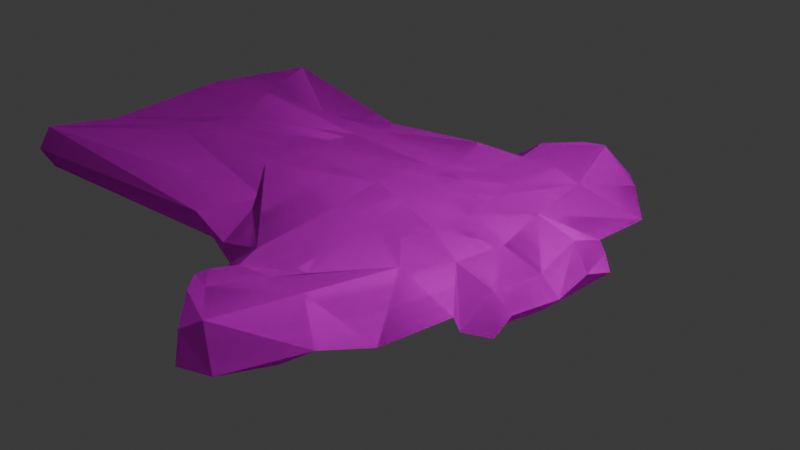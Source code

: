 # Source: Futbolka.blend  (saved by Blender 5.1.30; exported with 4.5.12 LTS)
import bpy
from mathutils import Matrix  # noqa: F401  (used for matrix-valued properties, if any)

bpy.ops.wm.read_factory_settings(use_empty=True)
scene = bpy.context.scene
scene.name = 'Scene'

# ---- collections
col_collection = bpy.data.collections.new('Collection'); scene.collection.children.link(col_collection)

# ---- images (referenced by path relative to the original .blend; pixels are not part of the script)
import os
ASSET_DIR = os.environ.get("B2B_ASSET_DIR", "")  # directory of the original .blend (textures are referenced by path, not embedded)
HERE = os.path.dirname(os.path.abspath(__file__))  # packed textures are extracted next to this script under _unpacked/

def load_image(name, relpath, width, height, colorspace="sRGB"):
    """Load a texture the original file referenced (path relative to the .blend, or extracted next to this script)."""
    p = next((c for c in (os.path.join(HERE, relpath), os.path.join(ASSET_DIR, relpath)) if relpath and os.path.exists(c)), "")
    if p:
        img = bpy.data.images.load(p, check_existing=True)
        img.name = name
    else:  # same state as the original file: an image datablock whose file is absent (Cycles renders it pink)
        img = bpy.data.images.new(name, width, height)
        img.source = "FILE"
        img.filepath = "//" + (relpath or name)
    img.colorspace_settings.name = colorspace
    return img
img_shirt_png = load_image('shirt.png', 'shirt.png', 1024, 1024, 'sRGB')

# ---- materials (node trees are filled in below, after node groups)
mat_shirt = bpy.data.materials.new('SHIRT')
mat_shirt.alpha_threshold = 0.0
mat_shirt.use_backface_culling_lightprobe_volume = False
mat_shirt.roughness = 0.5
mat_shirt.line_color = (0.0, 0.0, 0.0, 1.0)

# ---- material node trees
mat_shirt.use_nodes = True; mat_shirt.node_tree.nodes.clear()
_N = mat_shirt.node_tree.nodes; _L = mat_shirt.node_tree.links
n0 = _N.new('ShaderNodeOutputMaterial'); n0.name = 'Material Output'; n0.location = (200, 100)
n1 = _N.new('ShaderNodeBsdfPrincipled'); n1.name = 'Principled BSDF'; n1.location = (-200, 100)
n1.inputs[2].default_value = 1.0
n1.inputs[3].default_value = 1.0
n2 = _N.new('ShaderNodeTexImage'); n2.name = 'Image Texture'; n2.location = (-589, 82)
n2.image = img_shirt_png
_L.new(n1.outputs[0], n0.inputs[0])
_L.new(n2.outputs[0], n1.inputs[0])
n0.is_active_output = True

# ---- world
world_world = bpy.data.worlds.new('World'); scene.world = world_world
world_world.use_nodes = True; world_world.node_tree.nodes.clear()
_N = world_world.node_tree.nodes; _L = world_world.node_tree.links
n0 = _N.new('ShaderNodeOutputWorld'); n0.name = 'World Output'; n0.location = (200, 100)
n1 = _N.new('ShaderNodeBackground'); n1.name = 'Background'; n1.location = (-200, 100)
n1.inputs[0].default_value = (0.05088, 0.05088, 0.05088, 1.0)
_L.new(n1.outputs[0], n0.inputs[0])
n0.is_active_output = True
world_world.color = (0.05088, 0.05088, 0.05088)
world_world.sun_shadow_jitter_overblur = 0.0

# ---- cameras
cam_camera = bpy.data.cameras.new('Camera')
cam_camera.clip_end = 100.0
cam_camera.ortho_scale = 7.314

# ---- lights
light_light = bpy.data.lights.new('Light', 'POINT')
light_light.energy = 1000.0
light_light.shadow_soft_size = 0.1

# ---- meshes
me_cube = bpy.data.meshes.new('Cube')
me_cube.from_pydata([(0.62, 0.6288, 0.3452), (0.8367, 0.7694, -0.3648), (0.627, -0.7405, 0.3518), (0.7679, -0.7655, -0.3977), (-2.649, 0.6567, 0.3348), (-2.752, 0.7215, -0.3714), (-2.706, -0.7365, 0.2589), (-2.513, -1.117, -0.1556), (-2.849, -0.124, -0.2848), (0.7318, 0.01959, 0.4475), (-2.794, -0.02355, 0.3539), (0.9293, -0.007286, -0.3798), (0.002268, 0.7785, -0.4141), (0.001614, -0.8297, 0.3), (0.05777, -0.8283, -0.3762), (0.003725, 0.7081, 0.3283), (0.06232, -0.04974, -0.5378), (0.009237, -0.04358, 0.3901), (-2.699, 0.3807, 0.3503), (0.8952, 0.4254, -0.3661), (-2.815, 0.3997, -0.3618), (0.6801, 0.3688, 0.3571), (0.01635, 0.3426, 0.3491), (0.02845, 0.3295, -0.5247), (0.4472, -0.8119, -0.3964), (0.3533, 0.6829, 0.3338), (0.3636, -0.02568, 0.4035), (0.4537, 0.7949, -0.3884), (0.3482, -0.8183, 0.3384), (0.4906, -0.02532, -0.4948), (0.3575, 0.3436, 0.356), (0.4745, 0.3792, -0.4707), (-1.316, 0.6658, -0.4049), (-1.27, -0.8753, 0.2768), (-1.275, -0.1262, -0.4464), (-1.256, -0.9133, -0.3399), (-1.255, 0.6124, 0.3237), (-1.262, -0.1122, 0.3883), (-1.285, 0.2728, -0.4482), (-1.23, 0.2728, 0.3495), (-3.045, -0.6891, -0.3858), (0.7148, -0.4211, 0.441), (-2.791, -0.4403, 0.3049), (0.8824, -0.4366, -0.4154), (0.06259, -0.4437, -0.4541), (0.00128, -0.4455, 0.401), (0.3555, -0.4278, 0.417), (0.4692, -0.4302, -0.4554), (-1.262, -0.5346, -0.399), (-1.271, -0.5114, 0.3577), (1.605, 1.759, 0.02015), (-1.676, -1.577, 0.0356), (1.625, -1.891, 0.06981), (-4.038, 1.846, -0.07079), (-3.893, -0.5718, -0.008266), (-0.6694, 1.681, -0.07377), (-0.2099, -1.836, -0.04412), (1.726, 0.9878, -0.004869), (-3.927, 0.5537, -0.01203), (-1.339, 1.537, -0.122), (-0.6907, -1.79, -0.02327), (-3.878, -2.076, 0.07281), (1.66, -1.139, 0.02083), (-1.546, -1.148, 0.2117), (1.002, 0.9812, 0.3354), (0.9821, -1.283, 0.2423), (-4.018, 1.709, 0.1788), (1.26, -0.005081, 0.4065), (-3.83, -0.5086, 0.2883), (-0.05647, 1.795, 0.2634), (0.1687, -1.624, 0.2078), (1.207, 0.5219, 0.3695), (-3.873, 0.9094, 0.2614), (0.6044, -1.642, 0.2511), (0.5719, 1.586, 0.2729), (-0.9372, 1.297, 0.2514), (-0.4245, -1.534, 0.1786), (-3.861, -1.937, 0.22), (1.135, -0.4916, 0.3753), (1.146, 1.075, -0.3015), (1.162, -1.387, -0.3363), (-4.057, 1.691, -0.2949), (1.414, 0.00775, -0.234), (-3.973, -0.5355, -0.3236), (-0.0142, 1.756, -0.2871), (0.2162, -1.624, -0.2749), (1.334, 0.556, -0.2347), (-3.928, 0.888, -0.2317), (0.7, -1.606, -0.3115), (0.6474, 1.699, -0.2729), (-0.8595, 1.059, -0.2857), (-0.4227, -1.609, -0.258), (-3.949, -1.934, -0.2075), (1.337, -0.5501, -0.3445), (-1.576, -1.387, -0.214), (1.352, 2.21, -0.03183), (-0.329, 1.804, -0.05633), (0.9537, 2.272, 0.2628), (-0.07298, 2.131, 0.2871), (0.4656, 2.251, 0.3242), (0.8939, 1.95, -0.2786), (0.0255, 1.987, -0.2214), (0.4451, 1.96, -0.248), (0.8565, 2.883, 0.1539), (-0.3131, 2.109, 0.0734), (0.3745, 2.673, 0.3405), (-0.2531, 2.273, 0.2711), (0.01933, 2.444, 0.3227), (0.5811, 2.756, -0.2083), (-0.1992, 2.171, -0.1562), (0.1284, 2.423, -0.2068), (1.044, -2.574, 0.09381), (-0.2199, -1.976, -0.006017), (0.7088, -2.529, 0.2663), (0.04526, -2.072, 0.2228), (0.3806, -2.308, 0.2751), (0.7021, -2.433, -0.3123), (0.08001, -2.105, -0.2599), (0.4753, -2.346, -0.2875), (1.799, 0.9794, 0.1152), (1.733, -1.147, 0.1409), (1.711, -0.01345, 0.4042), (1.658, 0.5136, 0.3672), (1.586, -0.5, 0.373), (1.865, -0.0006207, -0.1139), (1.785, 0.5476, -0.1146), (1.788, -0.5585, -0.2245), (2.015, 0.782, 0.1692), (1.95, -0.9424, 0.1949), (1.927, -0.0215, 0.2316), (1.874, 0.5055, 0.1945), (1.803, -0.508, 0.2003), (2.08, -0.008667, 0.06635), (2.002, 0.5396, 0.0409), (2.005, -0.5018, 0.02678), (0.2535, 2.798, 0.2564), (0.5043, 3.008, 0.1642), (-0.2915, 2.398, 0.1816), (-0.3935, 2.271, 0.05728), (-0.0828, 2.568, 0.235), (0.3866, 2.881, -0.08836), (-0.2471, 2.285, -0.1278), (0.03126, 2.548, -0.1819), (0.6418, -2.63, 0.1854), (0.8882, -2.676, 0.03065), (0.002119, -2.174, 0.1391), (-0.1942, -2.078, 0.00784), (0.3422, -2.409, 0.2152), (0.6258, -2.534, -0.2784), (0.06131, -2.206, -0.2053), (0.4028, -2.447, -0.2737)], [], [(49, 42, 6, 33), (76, 33, 6, 63), (72, 18, 4, 66), (47, 43, 3, 24), (78, 41, 2, 65), (74, 25, 0, 64), (71, 21, 9, 67), (31, 19, 11, 29), (77, 42, 10, 68), (39, 18, 10, 37), (30, 22, 17, 26), (38, 23, 16, 34), (75, 36, 15, 69), (48, 44, 14, 35), (73, 28, 13, 70), (46, 45, 13, 28), (32, 12, 23, 38), (25, 15, 22, 30), (36, 4, 18, 39), (27, 1, 19, 31), (64, 0, 21, 71), (68, 10, 18, 72), (12, 27, 31, 23), (0, 25, 30, 21), (41, 46, 28, 2), (65, 2, 28, 73), (21, 30, 26, 9), (23, 31, 29, 16), (69, 15, 25, 74), (44, 47, 24, 14), (15, 36, 39, 22), (5, 32, 38, 20), (40, 48, 35, 7), (66, 4, 36, 75), (20, 38, 34, 8), (22, 39, 37, 17), (70, 13, 33, 76), (45, 49, 33, 13), (17, 37, 49, 45), (8, 34, 48, 40), (16, 29, 47, 44), (9, 26, 46, 41), (26, 17, 45, 46), (34, 16, 44, 48), (63, 6, 42, 77), (67, 9, 41, 78), (29, 11, 43, 47), (37, 10, 42, 49), (93, 82, 124, 126), (94, 51, 61, 92), (85, 56, 60, 91), (81, 53, 59, 90), (79, 89, 102, 100), (70, 56, 112, 114), (83, 54, 58, 87), (79, 50, 57, 86), (90, 59, 55, 84), (92, 61, 54, 83), (93, 62, 52, 80), (87, 58, 53, 81), (91, 60, 51, 94), (51, 63, 77, 61), (56, 70, 76, 60), (54, 68, 72, 58), (50, 64, 71, 57), (59, 75, 69, 55), (61, 77, 68, 54), (62, 78, 65, 52), (58, 72, 66, 53), (60, 76, 63, 51), (35, 91, 94, 7), (20, 87, 81, 5), (43, 93, 80, 3), (27, 89, 79, 1), (19, 86, 82, 11), (40, 92, 83, 8), (32, 90, 84, 12), (24, 88, 85, 14), (1, 79, 86, 19), (8, 83, 87, 20), (3, 80, 88, 24), (12, 84, 89, 27), (5, 81, 90, 32), (14, 85, 91, 35), (7, 94, 92, 40), (11, 82, 93, 43), (102, 101, 109, 110), (50, 79, 100, 95), (74, 64, 97, 99), (84, 55, 96, 101), (89, 84, 101, 102), (55, 69, 98, 96), (69, 74, 99, 98), (64, 50, 95, 97), (101, 96, 104, 109), (99, 97, 105, 107), (96, 98, 106, 104), (100, 102, 110, 108), (95, 100, 108, 103), (98, 99, 107, 106), (97, 95, 103, 105), (106, 107, 139, 137), (88, 80, 116, 118), (65, 73, 115, 113), (73, 70, 114, 115), (80, 52, 111, 116), (85, 88, 118, 117), (52, 65, 113, 111), (56, 85, 117, 112), (112, 117, 149, 146), (122, 121, 129, 130), (82, 86, 125, 124), (86, 57, 119, 125), (67, 78, 123, 121), (71, 67, 121, 122), (62, 93, 126, 120), (57, 71, 122, 119), (78, 62, 120, 123), (127, 130, 129, 131, 128, 134, 132, 133), (123, 120, 128, 131), (124, 125, 133, 132), (125, 119, 127, 133), (121, 123, 131, 129), (119, 122, 130, 127), (126, 124, 132, 134), (120, 126, 134, 128), (137, 139, 135, 136, 140, 142, 141, 138), (105, 103, 136, 135), (110, 109, 141, 142), (109, 104, 138, 141), (107, 105, 135, 139), (104, 106, 137, 138), (108, 110, 142, 140), (103, 108, 140, 136), (147, 145, 146, 149, 150, 148, 144, 143), (115, 114, 145, 147), (114, 112, 146, 145), (117, 118, 150, 149), (116, 111, 144, 148), (113, 115, 147, 143), (111, 113, 143, 144), (118, 116, 148, 150), (53, 66, 75, 59)])
_uv = me_cube.uv_layers.new(name='UVMap')
_uv.uv.foreach_set('vector', [0.8125, 0.6875, 0.875, 0.6875, 0.875, 0.75, 0.8125, 0.75, 0.5625, 0.9375, 0.625, 0.9375, 0.625, 1.0, 0.5625, 1.0, 0.5625, 0.1875, 0.625, 0.1875, 0.625, 0.25, 0.5625, 0.25, 0.3125, 0.6875, 0.375, 0.6875, 0.375, 0.75, 0.3125, 0.75, 0.5625, 0.6875, 0.625, 0.6875, 0.625, 0.75, 0.5625, 0.75, 0.5625, 0.4375, 0.625, 0.4375, 0.625, 0.5, 0.5625, 0.5, 0.5625, 0.5625, 0.625, 0.5625, 0.625, 0.625, 0.5625, 0.625, 0.3125, 0.5625, 0.375, 0.5625, 0.375, 0.625, 0.3125, 0.625, 0.5625, 0.0625, 0.625, 0.0625, 0.625, 0.125, 0.5625, 0.125, 0.8125, 0.5625, 0.875, 0.5625, 0.875, 0.625, 0.8125, 0.625, 0.6875, 0.5625, 0.75, 0.5625, 0.75, 0.625, 0.6875, 0.625, 0.1875, 0.5625, 0.25, 0.5625, 0.25, 0.625, 0.1875, 0.625, 0.5625, 0.3125, 0.625, 0.3125, 0.625, 0.375, 0.5625, 0.375, 0.1875, 0.6875, 0.25, 0.6875, 0.25, 0.75, 0.1875, 0.75, 0.5625, 0.8125, 0.625, 0.8125, 0.625, 0.875, 0.5625, 0.875, 0.6875, 0.6875, 0.75, 0.6875, 0.75, 0.75, 0.6875, 0.75, 0.1875, 0.5, 0.25, 0.5, 0.25, 0.5625, 0.1875, 0.5625, 0.6875, 0.5, 0.75, 0.5, 0.75, 0.5625, 0.6875, 0.5625, 0.8125, 0.5, 0.875, 0.5, 0.875, 0.5625, 0.8125, 0.5625, 0.3125, 0.5, 0.375, 0.5, 0.375, 0.5625, 0.3125, 0.5625, 0.5625, 0.5, 0.625, 0.5, 0.625, 0.5625, 0.5625, 0.5625, 0.5625, 0.125, 0.625, 0.125, 0.625, 0.1875, 0.5625, 0.1875, 0.25, 0.5, 0.3125, 0.5, 0.3125, 0.5625, 0.25, 0.5625, 0.625, 0.5, 0.6875, 0.5, 0.6875, 0.5625, 0.625, 0.5625, 0.625, 0.6875, 0.6875, 0.6875, 0.6875, 0.75, 0.625, 0.75, 0.5625, 0.75, 0.625, 0.75, 0.625, 0.8125, 0.5625, 0.8125, 0.625, 0.5625, 0.6875, 0.5625, 0.6875, 0.625, 0.625, 0.625, 0.25, 0.5625, 0.3125, 0.5625, 0.3125, 0.625, 0.25, 0.625, 0.5625, 0.375, 0.625, 0.375, 0.625, 0.4375, 0.5625, 0.4375, 0.25, 0.6875, 0.3125, 0.6875, 0.3125, 0.75, 0.25, 0.75, 0.75, 0.5, 0.8125, 0.5, 0.8125, 0.5625, 0.75, 0.5625, 0.125, 0.5, 0.1875, 0.5, 0.1875, 0.5625, 0.125, 0.5625, 0.125, 0.6875, 0.1875, 0.6875, 0.1875, 0.75, 0.125, 0.75, 0.5625, 0.25, 0.625, 0.25, 0.625, 0.3125, 0.5625, 0.3125, 0.125, 0.5625, 0.1875, 0.5625, 0.1875, 0.625, 0.125, 0.625, 0.75, 0.5625, 0.8125, 0.5625, 0.8125, 0.625, 0.75, 0.625, 0.5625, 0.875, 0.625, 0.875, 0.625, 0.9375, 0.5625, 0.9375, 0.75, 0.6875, 0.8125, 0.6875, 0.8125, 0.75, 0.75, 0.75, 0.75, 0.625, 0.8125, 0.625, 0.8125, 0.6875, 0.75, 0.6875, 0.125, 0.625, 0.1875, 0.625, 0.1875, 0.6875, 0.125, 0.6875, 0.25, 0.625, 0.3125, 0.625, 0.3125, 0.6875, 0.25, 0.6875, 0.625, 0.625, 0.6875, 0.625, 0.6875, 0.6875, 0.625, 0.6875, 0.6875, 0.625, 0.75, 0.625, 0.75, 0.6875, 0.6875, 0.6875, 0.1875, 0.625, 0.25, 0.625, 0.25, 0.6875, 0.1875, 0.6875, 0.5625, 0.0, 0.625, 0.0, 0.625, 0.0625, 0.5625, 0.0625, 0.5625, 0.625, 0.625, 0.625, 0.625, 0.6875, 0.5625, 0.6875, 0.3125, 0.625, 0.375, 0.625, 0.375, 0.6875, 0.3125, 0.6875, 0.8125, 0.625, 0.875, 0.625, 0.875, 0.6875, 0.8125, 0.6875, 0.4375, 0.6875, 0.4375, 0.625, 0.4375, 0.625, 0.4375, 0.6875, 0.4375, 0.0, 0.5, 0.0, 0.5, 0.0625, 0.4375, 0.0625, 0.4375, 0.875, 0.5, 0.875, 0.5, 0.9375, 0.4375, 0.9375, 0.4375, 0.25, 0.5, 0.25, 0.5, 0.3125, 0.4375, 0.3125, 0.4375, 0.5, 0.4375, 0.4375, 0.4375, 0.4375, 0.4375, 0.5, 0.5625, 0.875, 0.5, 0.875, 0.5, 0.875, 0.5625, 0.875, 0.4375, 0.125, 0.5, 0.125, 0.5, 0.1875, 0.4375, 0.1875, 0.4375, 0.5, 0.5, 0.5, 0.5, 0.5625, 0.4375, 0.5625, 0.4375, 0.3125, 0.5, 0.3125, 0.5, 0.375, 0.4375, 0.375, 0.4375, 0.0625, 0.5, 0.0625, 0.5, 0.125, 0.4375, 0.125, 0.4375, 0.6875, 0.5, 0.6875, 0.5, 0.75, 0.4375, 0.75, 0.4375, 0.1875, 0.5, 0.1875, 0.5, 0.25, 0.4375, 0.25, 0.4375, 0.9375, 0.5, 0.9375, 0.5, 1.0, 0.4375, 1.0, 0.5, 0.0, 0.5625, 0.0, 0.5625, 0.0625, 0.5, 0.0625, 0.5, 0.875, 0.5625, 0.875, 0.5625, 0.9375, 0.5, 0.9375, 0.5, 0.125, 0.5625, 0.125, 0.5625, 0.1875, 0.5, 0.1875, 0.5, 0.5, 0.5625, 0.5, 0.5625, 0.5625, 0.5, 0.5625, 0.5, 0.3125, 0.5625, 0.3125, 0.5625, 0.375, 0.5, 0.375, 0.5, 0.0625, 0.5625, 0.0625, 0.5625, 0.125, 0.5, 0.125, 0.5, 0.6875, 0.5625, 0.6875, 0.5625, 0.75, 0.5, 0.75, 0.5, 0.1875, 0.5625, 0.1875, 0.5625, 0.25, 0.5, 0.25, 0.5, 0.9375, 0.5625, 0.9375, 0.5625, 1.0, 0.5, 1.0, 0.375, 0.9375, 0.4375, 0.9375, 0.4375, 1.0, 0.375, 1.0, 0.375, 0.1875, 0.4375, 0.1875, 0.4375, 0.25, 0.375, 0.25, 0.375, 0.6875, 0.4375, 0.6875, 0.4375, 0.75, 0.375, 0.75, 0.375, 0.4375, 0.4375, 0.4375, 0.4375, 0.5, 0.375, 0.5, 0.375, 0.5625, 0.4375, 0.5625, 0.4375, 0.625, 0.375, 0.625, 0.375, 0.0625, 0.4375, 0.0625, 0.4375, 0.125, 0.375, 0.125, 0.375, 0.3125, 0.4375, 0.3125, 0.4375, 0.375, 0.375, 0.375, 0.375, 0.8125, 0.4375, 0.8125, 0.4375, 0.875, 0.375, 0.875, 0.375, 0.5, 0.4375, 0.5, 0.4375, 0.5625, 0.375, 0.5625, 0.375, 0.125, 0.4375, 0.125, 0.4375, 0.1875, 0.375, 0.1875, 0.375, 0.75, 0.4375, 0.75, 0.4375, 0.8125, 0.375, 0.8125, 0.375, 0.375, 0.4375, 0.375, 0.4375, 0.4375, 0.375, 0.4375, 0.375, 0.25, 0.4375, 0.25, 0.4375, 0.3125, 0.375, 0.3125, 0.375, 0.875, 0.4375, 0.875, 0.4375, 0.9375, 0.375, 0.9375, 0.375, 0.0, 0.4375, 0.0, 0.4375, 0.0625, 0.375, 0.0625, 0.375, 0.625, 0.4375, 0.625, 0.4375, 0.6875, 0.375, 0.6875, 0.4375, 0.4375, 0.4375, 0.375, 0.4375, 0.375, 0.4375, 0.4375, 0.5, 0.5, 0.4375, 0.5, 0.4375, 0.5, 0.5, 0.5, 0.5625, 0.4375, 0.5625, 0.5, 0.5625, 0.5, 0.5625, 0.4375, 0.4375, 0.375, 0.5, 0.375, 0.5, 0.375, 0.4375, 0.375, 0.4375, 0.4375, 0.4375, 0.375, 0.4375, 0.375, 0.4375, 0.4375, 0.5, 0.375, 0.5625, 0.375, 0.5625, 0.375, 0.5, 0.375, 0.5625, 0.375, 0.5625, 0.4375, 0.5625, 0.4375, 0.5625, 0.375, 0.5625, 0.5, 0.5, 0.5, 0.5, 0.5, 0.5625, 0.5, 0.4375, 0.375, 0.5, 0.375, 0.5, 0.375, 0.4375, 0.375, 0.5625, 0.4375, 0.5625, 0.5, 0.5625, 0.5, 0.5625, 0.4375, 0.5, 0.375, 0.5625, 0.375, 0.5625, 0.375, 0.5, 0.375, 0.4375, 0.5, 0.4375, 0.4375, 0.4375, 0.4375, 0.4375, 0.5, 0.5, 0.5, 0.4375, 0.5, 0.4375, 0.5, 0.5, 0.5, 0.5625, 0.375, 0.5625, 0.4375, 0.5625, 0.4375, 0.5625, 0.375, 0.5625, 0.5, 0.5, 0.5, 0.5, 0.5, 0.5625, 0.5, 0.5625, 0.375, 0.5625, 0.4375, 0.5625, 0.4375, 0.5625, 0.375, 0.4375, 0.8125, 0.4375, 0.75, 0.4375, 0.75, 0.4375, 0.8125, 0.5625, 0.75, 0.5625, 0.8125, 0.5625, 0.8125, 0.5625, 0.75, 0.5625, 0.8125, 0.5625, 0.875, 0.5625, 0.875, 0.5625, 0.8125, 0.4375, 0.75, 0.5, 0.75, 0.5, 0.75, 0.4375, 0.75, 0.4375, 0.875, 0.4375, 0.8125, 0.4375, 0.8125, 0.4375, 0.875, 0.5, 0.75, 0.5625, 0.75, 0.5625, 0.75, 0.5, 0.75, 0.5, 0.875, 0.4375, 0.875, 0.4375, 0.875, 0.5, 0.875, 0.5, 0.875, 0.4375, 0.875, 0.4375, 0.875, 0.5, 0.875, 0.5625, 0.5625, 0.5625, 0.625, 0.5625, 0.625, 0.5625, 0.5625, 0.4375, 0.625, 0.4375, 0.5625, 0.4375, 0.5625, 0.4375, 0.625, 0.4375, 0.5625, 0.5, 0.5625, 0.5, 0.5625, 0.4375, 0.5625, 0.5625, 0.625, 0.5625, 0.6875, 0.5625, 0.6875, 0.5625, 0.625, 0.5625, 0.5625, 0.5625, 0.625, 0.5625, 0.625, 0.5625, 0.5625, 0.5, 0.6875, 0.4375, 0.6875, 0.4375, 0.6875, 0.5, 0.6875, 0.5, 0.5625, 0.5625, 0.5625, 0.5625, 0.5625, 0.5, 0.5625, 0.5625, 0.6875, 0.5, 0.6875, 0.5, 0.6875, 0.5625, 0.6875, 0.5, 0.5625, 0.5625, 0.5625, 0.5625, 0.625, 0.5625, 0.6875, 0.5, 0.6875, 0.4375, 0.6875, 0.4375, 0.625, 0.4375, 0.5625, 0.5625, 0.6875, 0.5, 0.6875, 0.5, 0.6875, 0.5625, 0.6875, 0.4375, 0.625, 0.4375, 0.5625, 0.4375, 0.5625, 0.4375, 0.625, 0.4375, 0.5625, 0.5, 0.5625, 0.5, 0.5625, 0.4375, 0.5625, 0.5625, 0.625, 0.5625, 0.6875, 0.5625, 0.6875, 0.5625, 0.625, 0.5, 0.5625, 0.5625, 0.5625, 0.5625, 0.5625, 0.5, 0.5625, 0.4375, 0.6875, 0.4375, 0.625, 0.4375, 0.625, 0.4375, 0.6875, 0.5, 0.6875, 0.4375, 0.6875, 0.4375, 0.6875, 0.5, 0.6875, 0.5625, 0.375, 0.5625, 0.4375, 0.5625, 0.5, 0.5, 0.5, 0.4375, 0.5, 0.4375, 0.4375, 0.4375, 0.375, 0.5, 0.375, 0.5625, 0.5, 0.5, 0.5, 0.5, 0.5, 0.5625, 0.5, 0.4375, 0.4375, 0.4375, 0.375, 0.4375, 0.375, 0.4375, 0.4375, 0.4375, 0.375, 0.5, 0.375, 0.5, 0.375, 0.4375, 0.375, 0.5625, 0.4375, 0.5625, 0.5, 0.5625, 0.5, 0.5625, 0.4375, 0.5, 0.375, 0.5625, 0.375, 0.5625, 0.375, 0.5, 0.375, 0.4375, 0.5, 0.4375, 0.4375, 0.4375, 0.4375, 0.4375, 0.5, 0.5, 0.5, 0.4375, 0.5, 0.4375, 0.5, 0.5, 0.5, 0.5625, 0.8125, 0.5625, 0.875, 0.5, 0.875, 0.4375, 0.875, 0.4375, 0.8125, 0.4375, 0.75, 0.5, 0.75, 0.5625, 0.75, 0.5625, 0.8125, 0.5625, 0.875, 0.5625, 0.875, 0.5625, 0.8125, 0.5625, 0.875, 0.5, 0.875, 0.5, 0.875, 0.5625, 0.875, 0.4375, 0.875, 0.4375, 0.8125, 0.4375, 0.8125, 0.4375, 0.875, 0.4375, 0.75, 0.5, 0.75, 0.5, 0.75, 0.4375, 0.75, 0.5625, 0.75, 0.5625, 0.8125, 0.5625, 0.8125, 0.5625, 0.75, 0.5, 0.75, 0.5625, 0.75, 0.5625, 0.75, 0.5, 0.75, 0.4375, 0.8125, 0.4375, 0.75, 0.4375, 0.75, 0.4375, 0.8125, 0.5, 0.25, 0.5625, 0.25, 0.5625, 0.3125, 0.5, 0.3125])
me_cube.materials.append(mat_shirt)
me_cube.use_mirror_vertex_groups = False
me_cube.update()
me_cube_002 = bpy.data.meshes.new('Cube.002')
me_cube_002.from_pydata([(0.62, 0.6288, 0.3452), (0.8367, 0.7694, -0.3648), (0.627, -0.7405, 0.3518), (0.7679, -0.7655, -0.3977), (-2.649, 0.6567, 0.3348), (-2.752, 0.7215, -0.3714), (-2.706, -0.7365, 0.2589), (-2.513, -1.117, -0.1556), (-2.849, -0.124, -0.2848), (0.7318, 0.01959, 0.4475), (-2.794, -0.02355, 0.3539), (0.9293, -0.007286, -0.3798), (0.002268, 0.7785, -0.4141), (0.001614, -0.8297, 0.3), (0.05777, -0.8283, -0.3762), (0.003725, 0.7081, 0.3283), (0.06232, -0.04974, -0.5378), (0.009237, -0.04358, 0.3901), (-2.699, 0.3807, 0.3503), (0.8952, 0.4254, -0.3661), (-2.815, 0.3997, -0.3618), (0.6801, 0.3688, 0.3571), (0.01635, 0.3426, 0.3491), (0.02845, 0.3295, -0.5247), (0.4472, -0.8119, -0.3964), (0.3533, 0.6829, 0.3338), (0.3636, -0.02568, 0.4035), (0.4537, 0.7949, -0.3884), (0.3482, -0.8183, 0.3384), (0.4906, -0.02532, -0.4948), (0.3575, 0.3436, 0.356), (0.4745, 0.3792, -0.4707), (-1.316, 0.6658, -0.4049), (-1.27, -0.8753, 0.2768), (-1.275, -0.1262, -0.4464), (-1.256, -0.9133, -0.3399), (-1.255, 0.6124, 0.3237), (-1.262, -0.1122, 0.3883), (-1.285, 0.2728, -0.4482), (-1.23, 0.2728, 0.3495), (-3.045, -0.6891, -0.3858), (0.7148, -0.4211, 0.441), (-2.791, -0.4403, 0.3049), (0.8824, -0.4366, -0.4154), (0.06259, -0.4437, -0.4541), (0.00128, -0.4455, 0.401), (0.3555, -0.4278, 0.417), (0.4692, -0.4302, -0.4554), (-1.262, -0.5346, -0.399), (-1.271, -0.5114, 0.3577), (1.605, 1.759, 0.02015), (-1.676, -1.577, 0.0356), (1.625, -1.891, 0.06981), (-4.038, 1.846, -0.07079), (-3.893, -0.5718, -0.008266), (-0.6694, 1.681, -0.07377), (-0.2099, -1.836, -0.04412), (1.726, 0.9878, -0.004869), (-3.927, 0.5537, -0.01203), (-1.339, 1.537, -0.122), (-0.6907, -1.79, -0.02327), (-3.878, -2.076, 0.07281), (1.66, -1.139, 0.02083), (-1.546, -1.148, 0.2117), (1.002, 0.9812, 0.3354), (0.9821, -1.283, 0.2423), (-4.018, 1.709, 0.1788), (1.26, -0.005081, 0.4065), (-3.83, -0.5086, 0.2883), (-0.05647, 1.795, 0.2634), (0.1687, -1.624, 0.2078), (1.207, 0.5219, 0.3695), (-3.873, 0.9094, 0.2614), (0.6044, -1.642, 0.2511), (0.5719, 1.586, 0.2729), (-0.9372, 1.297, 0.2514), (-0.4245, -1.534, 0.1786), (-3.861, -1.937, 0.22), (1.135, -0.4916, 0.3753), (1.146, 1.075, -0.3015), (1.162, -1.387, -0.3363), (-4.057, 1.691, -0.2949), (1.414, 0.00775, -0.234), (-3.973, -0.5355, -0.3236), (-0.0142, 1.756, -0.2871), (0.2162, -1.624, -0.2749), (1.334, 0.556, -0.2347), (-3.928, 0.888, -0.2317), (0.7, -1.606, -0.3115), (0.6474, 1.699, -0.2729), (-0.8595, 1.059, -0.2857), (-0.4227, -1.609, -0.258), (-3.949, -1.934, -0.2075), (1.337, -0.5501, -0.3445), (-1.576, -1.387, -0.214), (1.352, 2.21, -0.03183), (-0.329, 1.804, -0.05633), (0.9537, 2.272, 0.2628), (-0.07298, 2.131, 0.2871), (0.4656, 2.251, 0.3242), (0.8939, 1.95, -0.2786), (0.0255, 1.987, -0.2214), (0.4451, 1.96, -0.248), (0.8565, 2.883, 0.1539), (-0.3131, 2.109, 0.0734), (0.3745, 2.673, 0.3405), (-0.2531, 2.273, 0.2711), (0.01933, 2.444, 0.3227), (0.5811, 2.756, -0.2083), (-0.1992, 2.171, -0.1562), (0.1284, 2.423, -0.2068), (1.044, -2.574, 0.09381), (-0.2199, -1.976, -0.006017), (0.7088, -2.529, 0.2663), (0.04526, -2.072, 0.2228), (0.3806, -2.308, 0.2751), (0.7021, -2.433, -0.3123), (0.08001, -2.105, -0.2599), (0.4753, -2.346, -0.2875), (1.799, 0.9794, 0.1152), (1.733, -1.147, 0.1409), (1.711, -0.01345, 0.4042), (1.658, 0.5136, 0.3672), (1.586, -0.5, 0.373), (1.865, -0.0006207, -0.1139), (1.785, 0.5476, -0.1146), (1.788, -0.5585, -0.2245), (2.015, 0.782, 0.1692), (1.95, -0.9424, 0.1949), (1.927, -0.0215, 0.2316), (1.874, 0.5055, 0.1945), (1.803, -0.508, 0.2003), (2.08, -0.008667, 0.06635), (2.002, 0.5396, 0.0409), (2.005, -0.5018, 0.02678), (0.2535, 2.798, 0.2564), (0.5043, 3.008, 0.1642), (-0.2915, 2.398, 0.1816), (-0.3935, 2.271, 0.05728), (-0.0828, 2.568, 0.235), (0.3866, 2.881, -0.08836), (-0.2471, 2.285, -0.1278), (0.03126, 2.548, -0.1819), (0.6418, -2.63, 0.1854), (0.8882, -2.676, 0.03065), (0.002119, -2.174, 0.1391), (-0.1942, -2.078, 0.00784), (0.3422, -2.409, 0.2152), (0.6258, -2.534, -0.2784), (0.06131, -2.206, -0.2053), (0.4028, -2.447, -0.2737)], [], [(49, 42, 6, 33), (76, 33, 6, 63), (72, 18, 4, 66), (47, 43, 3, 24), (78, 41, 2, 65), (74, 25, 0, 64), (71, 21, 9, 67), (31, 19, 11, 29), (77, 42, 10, 68), (39, 18, 10, 37), (30, 22, 17, 26), (38, 23, 16, 34), (75, 36, 15, 69), (48, 44, 14, 35), (73, 28, 13, 70), (46, 45, 13, 28), (32, 12, 23, 38), (25, 15, 22, 30), (36, 4, 18, 39), (27, 1, 19, 31), (64, 0, 21, 71), (68, 10, 18, 72), (12, 27, 31, 23), (0, 25, 30, 21), (41, 46, 28, 2), (65, 2, 28, 73), (21, 30, 26, 9), (23, 31, 29, 16), (69, 15, 25, 74), (44, 47, 24, 14), (15, 36, 39, 22), (5, 32, 38, 20), (40, 48, 35, 7), (66, 4, 36, 75), (20, 38, 34, 8), (22, 39, 37, 17), (70, 13, 33, 76), (45, 49, 33, 13), (17, 37, 49, 45), (8, 34, 48, 40), (16, 29, 47, 44), (9, 26, 46, 41), (26, 17, 45, 46), (34, 16, 44, 48), (63, 6, 42, 77), (67, 9, 41, 78), (29, 11, 43, 47), (37, 10, 42, 49), (93, 82, 124, 126), (94, 51, 61, 92), (85, 56, 60, 91), (81, 53, 59, 90), (79, 89, 102, 100), (70, 56, 112, 114), (83, 54, 58, 87), (79, 50, 57, 86), (90, 59, 55, 84), (92, 61, 54, 83), (93, 62, 52, 80), (87, 58, 53, 81), (91, 60, 51, 94), (51, 63, 77, 61), (56, 70, 76, 60), (54, 68, 72, 58), (50, 64, 71, 57), (59, 75, 69, 55), (61, 77, 68, 54), (62, 78, 65, 52), (58, 72, 66, 53), (60, 76, 63, 51), (35, 91, 94, 7), (20, 87, 81, 5), (43, 93, 80, 3), (27, 89, 79, 1), (19, 86, 82, 11), (40, 92, 83, 8), (32, 90, 84, 12), (24, 88, 85, 14), (1, 79, 86, 19), (8, 83, 87, 20), (3, 80, 88, 24), (12, 84, 89, 27), (5, 81, 90, 32), (14, 85, 91, 35), (7, 94, 92, 40), (11, 82, 93, 43), (102, 101, 109, 110), (50, 79, 100, 95), (74, 64, 97, 99), (84, 55, 96, 101), (89, 84, 101, 102), (55, 69, 98, 96), (69, 74, 99, 98), (64, 50, 95, 97), (101, 96, 104, 109), (99, 97, 105, 107), (96, 98, 106, 104), (100, 102, 110, 108), (95, 100, 108, 103), (98, 99, 107, 106), (97, 95, 103, 105), (106, 107, 139, 137), (88, 80, 116, 118), (65, 73, 115, 113), (73, 70, 114, 115), (80, 52, 111, 116), (85, 88, 118, 117), (52, 65, 113, 111), (56, 85, 117, 112), (112, 117, 149, 146), (122, 121, 129, 130), (82, 86, 125, 124), (86, 57, 119, 125), (67, 78, 123, 121), (71, 67, 121, 122), (62, 93, 126, 120), (57, 71, 122, 119), (78, 62, 120, 123), (127, 130, 129, 131, 128, 134, 132, 133), (123, 120, 128, 131), (124, 125, 133, 132), (125, 119, 127, 133), (121, 123, 131, 129), (119, 122, 130, 127), (126, 124, 132, 134), (120, 126, 134, 128), (137, 139, 135, 136, 140, 142, 141, 138), (105, 103, 136, 135), (110, 109, 141, 142), (109, 104, 138, 141), (107, 105, 135, 139), (104, 106, 137, 138), (108, 110, 142, 140), (103, 108, 140, 136), (147, 145, 146, 149, 150, 148, 144, 143), (115, 114, 145, 147), (114, 112, 146, 145), (117, 118, 150, 149), (116, 111, 144, 148), (113, 115, 147, 143), (111, 113, 143, 144), (118, 116, 148, 150), (53, 66, 75, 59)])
_uv = me_cube_002.uv_layers.new(name='UVMap')
_uv.uv.foreach_set('vector', [0.8026, 0.2338, 0.791, 0.1022, 0.8169, 0.1086, 0.834, 0.2329, 0.894, 0.3042, 0.834, 0.2329, 0.8169, 0.1086, 0.8566, 0.2081, 0.6698, 0.013, 0.7201, 0.1129, 0.6963, 0.1183, 0.5997, 0.003303, 0.3023, 0.1446, 0.3039, 0.1086, 0.3321, 0.1194, 0.3353, 0.1474, 0.8095, 0.4429, 0.802, 0.4065, 0.8292, 0.3979, 0.8774, 0.4271, 0.6268, 0.4014, 0.7046, 0.3792, 0.7103, 0.4021, 0.681, 0.4365, 0.7217, 0.4527, 0.7331, 0.4064, 0.7638, 0.4095, 0.7677, 0.4554, 0.232, 0.1421, 0.2289, 0.1052, 0.2667, 0.1034, 0.2673, 0.1418, 0.9169, 0.004182, 0.791, 0.1022, 0.7549, 0.1033, 0.7932, 0.01169, 0.7347, 0.2402, 0.7201, 0.1129, 0.7549, 0.1033, 0.7681, 0.2359, 0.7341, 0.3783, 0.733, 0.3487, 0.7666, 0.3466, 0.7664, 0.3774, 0.2366, 0.2952, 0.2353, 0.181, 0.2683, 0.1791, 0.2712, 0.2953, 0.6465, 0.2694, 0.705, 0.2392, 0.7012, 0.3489, 0.615, 0.3383, 0.3067, 0.2952, 0.3024, 0.18, 0.3357, 0.1813, 0.3395, 0.2956, 0.9072, 0.393, 0.835, 0.3735, 0.8346, 0.3434, 0.904, 0.3553, 0.8013, 0.3753, 0.8015, 0.3445, 0.8346, 0.3434, 0.835, 0.3735, 0.2022, 0.2967, 0.196, 0.1819, 0.2353, 0.181, 0.2366, 0.2952, 0.7046, 0.3792, 0.7012, 0.3489, 0.733, 0.3487, 0.7341, 0.3783, 0.705, 0.2392, 0.6963, 0.1183, 0.7201, 0.1129, 0.7347, 0.2402, 0.1957, 0.1426, 0.1989, 0.1094, 0.2289, 0.1052, 0.232, 0.1421, 0.681, 0.4365, 0.7103, 0.4021, 0.7331, 0.4064, 0.7217, 0.4527, 0.7932, 0.01169, 0.7549, 0.1033, 0.7201, 0.1129, 0.6698, 0.013, 0.196, 0.1819, 0.1957, 0.1426, 0.232, 0.1421, 0.2353, 0.181, 0.7103, 0.4021, 0.7046, 0.3792, 0.7341, 0.3783, 0.7331, 0.4064, 0.802, 0.4065, 0.8013, 0.3753, 0.835, 0.3735, 0.8292, 0.3979, 0.8774, 0.4271, 0.8292, 0.3979, 0.835, 0.3735, 0.9072, 0.393, 0.7331, 0.4064, 0.7341, 0.3783, 0.7664, 0.3774, 0.7638, 0.4095, 0.2353, 0.181, 0.232, 0.1421, 0.2673, 0.1418, 0.2683, 0.1791, 0.615, 0.3383, 0.7012, 0.3489, 0.7046, 0.3792, 0.6268, 0.4014, 0.3024, 0.18, 0.3023, 0.1446, 0.3353, 0.1474, 0.3357, 0.1813, 0.7012, 0.3489, 0.705, 0.2392, 0.7347, 0.2402, 0.733, 0.3487, 0.1935, 0.4213, 0.2022, 0.2967, 0.2366, 0.2952, 0.2213, 0.4276, 0.3153, 0.4505, 0.3067, 0.2952, 0.3395, 0.2956, 0.3535, 0.405, 0.5997, 0.003303, 0.6963, 0.1183, 0.705, 0.2392, 0.6465, 0.2694, 0.2213, 0.4276, 0.2366, 0.2952, 0.2712, 0.2953, 0.2666, 0.4318, 0.733, 0.3487, 0.7347, 0.2402, 0.7681, 0.2359, 0.7666, 0.3466, 0.904, 0.3553, 0.8346, 0.3434, 0.834, 0.2329, 0.894, 0.3042, 0.8015, 0.3445, 0.8026, 0.2338, 0.834, 0.2329, 0.8346, 0.3434, 0.7666, 0.3466, 0.7681, 0.2359, 0.8026, 0.2338, 0.8015, 0.3445, 0.2666, 0.4318, 0.2712, 0.2953, 0.3067, 0.2952, 0.3153, 0.4505, 0.2683, 0.1791, 0.2673, 0.1418, 0.3023, 0.1446, 0.3024, 0.18, 0.7638, 0.4095, 0.7664, 0.3774, 0.8013, 0.3753, 0.802, 0.4065, 0.7664, 0.3774, 0.7666, 0.3466, 0.8015, 0.3445, 0.8013, 0.3753, 0.2712, 0.2953, 0.2683, 0.1791, 0.3024, 0.18, 0.3067, 0.2952, 0.8566, 0.2081, 0.8169, 0.1086, 0.791, 0.1022, 0.9169, 0.004182, 0.7677, 0.4554, 0.7638, 0.4095, 0.802, 0.4065, 0.8095, 0.4429, 0.2673, 0.1418, 0.2667, 0.1034, 0.3039, 0.1086, 0.3023, 0.1446, 0.7681, 0.2359, 0.7549, 0.1033, 0.791, 0.1022, 0.8026, 0.2338, 0.3148, 0.0693, 0.2664, 0.06094, 0.2681, 0.02156, 0.3166, 0.02991, 0.3795, 0.3244, 0.3954, 0.3331, 0.4329, 0.5256, 0.4208, 0.532, 0.4051, 0.1694, 0.4219, 0.2065, 0.4167, 0.2481, 0.402, 0.2248, 0.1056, 0.532, 0.09187, 0.5296, 0.126, 0.296, 0.1691, 0.2558, 0.1731, 0.08155, 0.1175, 0.1232, 0.09419, 0.14, 0.09629, 0.1011, 0.904, 0.3553, 0.9204, 0.3222, 0.9327, 0.3208, 0.9425, 0.343, 0.5573, 0.7398, 0.5291, 0.7428, 0.5305, 0.6449, 0.5496, 0.6161, 0.1731, 0.08155, 0.1142, 0.03928, 0.1816, 0.03083, 0.2185, 0.06645, 0.1691, 0.2558, 0.126, 0.296, 0.1152, 0.2373, 0.1108, 0.1806, 0.5462, 0.8612, 0.5211, 0.8735, 0.5291, 0.7428, 0.5573, 0.7398, 0.3148, 0.0693, 0.3662, 0.04208, 0.4314, 0.04698, 0.3871, 0.08668, 0.5496, 0.6161, 0.5305, 0.6449, 0.5379, 0.5324, 0.5573, 0.546, 0.402, 0.2248, 0.4167, 0.2481, 0.3954, 0.3331, 0.3795, 0.3244, 0.8929, 0.1956, 0.8566, 0.2081, 0.9169, 0.004182, 0.9286, 0.002554, 0.9204, 0.3222, 0.904, 0.3553, 0.894, 0.3042, 0.9148, 0.2805, 0.5291, 0.7428, 0.5028, 0.7372, 0.5065, 0.6139, 0.5305, 0.6449, 0.6148, 0.4922, 0.681, 0.4365, 0.7217, 0.4527, 0.6821, 0.5001, 0.6233, 0.236, 0.6465, 0.2694, 0.615, 0.3383, 0.6139, 0.3038, 0.5211, 0.8735, 0.5083, 0.8613, 0.5028, 0.7372, 0.5291, 0.7428, 0.8667, 0.4869, 0.8095, 0.4429, 0.8774, 0.4271, 0.932, 0.4812, 0.5305, 0.6449, 0.5065, 0.6139, 0.5161, 0.5441, 0.5379, 0.5324, 0.9148, 0.2805, 0.894, 0.3042, 0.8566, 0.2081, 0.8929, 0.1956, 0.3395, 0.2956, 0.402, 0.2248, 0.3795, 0.3244, 0.3535, 0.405, 0.2213, 0.4276, 0.1757, 0.5228, 0.1056, 0.532, 0.1935, 0.4213, 0.3039, 0.1086, 0.3148, 0.0693, 0.3871, 0.08668, 0.3321, 0.1194, 0.1957, 0.1426, 0.1175, 0.1232, 0.1731, 0.08155, 0.1989, 0.1094, 0.2289, 0.1052, 0.2185, 0.06645, 0.2664, 0.06094, 0.2667, 0.1034, 0.3153, 0.4505, 0.4208, 0.532, 0.2994, 0.5306, 0.2666, 0.4318, 0.2022, 0.2967, 0.1691, 0.2558, 0.1108, 0.1806, 0.196, 0.1819, 0.3353, 0.1474, 0.4049, 0.1274, 0.4051, 0.1694, 0.3357, 0.1813, 0.1989, 0.1094, 0.1731, 0.08155, 0.2185, 0.06645, 0.2289, 0.1052, 0.2666, 0.4318, 0.2994, 0.5306, 0.1757, 0.5228, 0.2213, 0.4276, 0.3321, 0.1194, 0.3871, 0.08668, 0.4049, 0.1274, 0.3353, 0.1474, 0.196, 0.1819, 0.1108, 0.1806, 0.1175, 0.1232, 0.1957, 0.1426, 0.1935, 0.4213, 0.1056, 0.532, 0.1691, 0.2558, 0.2022, 0.2967, 0.3357, 0.1813, 0.4051, 0.1694, 0.402, 0.2248, 0.3395, 0.2956, 0.3535, 0.405, 0.3795, 0.3244, 0.4208, 0.532, 0.3153, 0.4505, 0.2667, 0.1034, 0.2664, 0.06094, 0.3148, 0.0693, 0.3039, 0.1086, 0.09419, 0.14, 0.09071, 0.1764, 0.07395, 0.1953, 0.05308, 0.1663, 0.1142, 0.03928, 0.1731, 0.08155, 0.09629, 0.1011, 0.0745, 0.06015, 0.6268, 0.4014, 0.681, 0.4365, 0.5685, 0.437, 0.5688, 0.3944, 0.1108, 0.1806, 0.1152, 0.2373, 0.1053, 0.2074, 0.09071, 0.1764, 0.1175, 0.1232, 0.1108, 0.1806, 0.09071, 0.1764, 0.09419, 0.14, 0.6005, 0.645, 0.5632, 0.6357, 0.5624, 0.6064, 0.5945, 0.6352, 0.615, 0.3383, 0.6268, 0.4014, 0.5688, 0.3944, 0.5773, 0.3473, 0.681, 0.4365, 0.6148, 0.4922, 0.5746, 0.472, 0.5685, 0.437, 0.09071, 0.1764, 0.1053, 0.2074, 0.07863, 0.2049, 0.07395, 0.1953, 0.5688, 0.3944, 0.5685, 0.437, 0.5318, 0.3879, 0.5505, 0.3563, 0.5945, 0.6352, 0.5624, 0.6064, 0.5668, 0.5936, 0.5841, 0.6083, 0.09629, 0.1011, 0.09419, 0.14, 0.05308, 0.1663, 0.02534, 0.1261, 0.0745, 0.06015, 0.09629, 0.1011, 0.02534, 0.1261, 0.01437, 0.1011, 0.5773, 0.3473, 0.5688, 0.3944, 0.5505, 0.3563, 0.5642, 0.3321, 0.5685, 0.437, 0.5746, 0.472, 0.5149, 0.4309, 0.5318, 0.3879, 0.5642, 0.3321, 0.5505, 0.3563, 0.5391, 0.348, 0.553, 0.3294, 0.4049, 0.1274, 0.3871, 0.08668, 0.4767, 0.1294, 0.4685, 0.1488, 0.8774, 0.4271, 0.9072, 0.393, 0.9643, 0.3712, 0.9846, 0.399, 0.9072, 0.393, 0.904, 0.3553, 0.9425, 0.343, 0.9643, 0.3712, 0.3871, 0.08668, 0.4314, 0.04698, 0.4892, 0.09924, 0.4767, 0.1294, 0.4051, 0.1694, 0.4049, 0.1274, 0.4685, 0.1488, 0.4464, 0.1824, 0.932, 0.4812, 0.8774, 0.4271, 0.9846, 0.399, 0.9893, 0.4283, 0.4219, 0.2065, 0.4051, 0.1694, 0.4464, 0.1824, 0.434, 0.2077, 0.434, 0.2077, 0.4464, 0.1824, 0.4551, 0.1842, 0.4429, 0.2057, 0.724, 0.4918, 0.7701, 0.4945, 0.7711, 0.5136, 0.725, 0.5109, 0.2664, 0.06094, 0.2185, 0.06645, 0.2202, 0.02707, 0.2681, 0.02156, 0.2185, 0.06645, 0.1816, 0.03083, 0.1823, 0.0243, 0.2202, 0.02707, 0.7677, 0.4554, 0.8095, 0.4429, 0.8118, 0.4821, 0.7701, 0.4945, 0.7217, 0.4527, 0.7677, 0.4554, 0.7701, 0.4945, 0.724, 0.4918, 0.3662, 0.04208, 0.3148, 0.0693, 0.3166, 0.02991, 0.3669, 0.03554, 0.6821, 0.5001, 0.7217, 0.4527, 0.724, 0.4918, 0.6834, 0.5062, 0.8095, 0.4429, 0.8667, 0.4869, 0.8679, 0.493, 0.8118, 0.4821, 0.7015, 0.5242, 0.725, 0.5109, 0.7711, 0.5136, 0.8128, 0.5012, 0.8511, 0.5124, 0.8126, 0.5191, 0.7701, 0.5272, 0.7222, 0.5224, 0.8118, 0.4821, 0.8679, 0.493, 0.8511, 0.5124, 0.8128, 0.5012, 0.2681, 0.02156, 0.2202, 0.02707, 0.2212, 0.007981, 0.269, 0.002554, 0.2202, 0.02707, 0.1823, 0.0243, 0.2, 0.005893, 0.2212, 0.007981, 0.7701, 0.4945, 0.8118, 0.4821, 0.8128, 0.5012, 0.7711, 0.5136, 0.6834, 0.5062, 0.724, 0.4918, 0.725, 0.5109, 0.7015, 0.5242, 0.3166, 0.02991, 0.2681, 0.02156, 0.269, 0.002554, 0.3118, 0.01047, 0.3669, 0.03554, 0.3166, 0.02991, 0.3118, 0.01047, 0.3496, 0.01609, 0.5754, 0.5829, 0.5683, 0.5685, 0.5624, 0.5495, 0.5674, 0.5324, 0.5903, 0.5439, 0.6024, 0.5722, 0.6009, 0.594, 0.5871, 0.5941, 0.5318, 0.3879, 0.5149, 0.4309, 0.5028, 0.4007, 0.5204, 0.378, 0.05308, 0.1663, 0.07395, 0.1953, 0.06392, 0.1991, 0.04192, 0.1743, 0.6023, 0.6041, 0.5841, 0.6083, 0.5871, 0.5941, 0.6009, 0.594, 0.5505, 0.3563, 0.5318, 0.3879, 0.5204, 0.378, 0.5391, 0.348, 0.5841, 0.6083, 0.5668, 0.5936, 0.5754, 0.5829, 0.5871, 0.5941, 0.02534, 0.1261, 0.05308, 0.1663, 0.04192, 0.1743, 0.01375, 0.1424, 0.01437, 0.1011, 0.02534, 0.1261, 0.01375, 0.1424, 0.002554, 0.1314, 0.04383, 0.5615, 0.03431, 0.584, 0.02107, 0.594, 0.005431, 0.5831, 0.002554, 0.5611, 0.004607, 0.5526, 0.03365, 0.5371, 0.04383, 0.5412, 0.9643, 0.3712, 0.9425, 0.343, 0.951, 0.3391, 0.9728, 0.3677, 0.0428, 0.592, 0.02025, 0.603, 0.02107, 0.594, 0.03431, 0.584, 0.4464, 0.1824, 0.4685, 0.1488, 0.4771, 0.1553, 0.4551, 0.1842, 0.4767, 0.1294, 0.4892, 0.09924, 0.4977, 0.1132, 0.4852, 0.1362, 0.9846, 0.399, 0.9643, 0.3712, 0.9728, 0.3677, 0.993, 0.393, 0.9893, 0.4283, 0.9846, 0.399, 0.993, 0.393, 0.9974, 0.4145, 0.4685, 0.1488, 0.4767, 0.1294, 0.4852, 0.1362, 0.4771, 0.1553, 0.5871, 0.002554, 0.5997, 0.003303, 0.6465, 0.2694, 0.6233, 0.236])
me_cube_002.materials.append(mat_shirt)
me_cube_002.use_mirror_vertex_groups = False
me_cube_002.update()

# ---- objects
ob_cube = bpy.data.objects.new('Cube', me_cube)
ob_light = bpy.data.objects.new('Light', light_light)
ob_camera = bpy.data.objects.new('Camera', cam_camera)
ob_cube_001 = bpy.data.objects.new('Cube.001', me_cube_002)

# ---- transforms, parenting, visibility, modifiers, constraints
ob_cube.location = (0.0, 0.0, 0.0)
ob_cube.rotation_euler = (-3.142, -0.0, 0.0)
ob_cube.lock_rotations_4d = False
ob_cube.empty_display_type = 'ARROWS'
ob_cube.lineart.crease_threshold = 0.0
ob_light.location = (4.076, 1.005, 5.904)
ob_light.rotation_euler = (0.6503, 0.05522, 1.866)
ob_light.lock_rotations_4d = False
ob_light.empty_display_type = 'ARROWS'
ob_light.color = (0.0, 0.0, 0.0, 0.0)
ob_light.lineart.crease_threshold = 0.0
ob_camera.location = (7.359, -6.926, 4.958)
ob_camera.rotation_euler = (1.109, 0.0, 0.8149)
ob_camera.lock_rotations_4d = False
ob_camera.empty_display_type = 'ARROWS'
ob_camera.color = (0.0, 0.0, 0.0, 0.0)
ob_camera.display_type = 'WIRE'
ob_camera.lineart.crease_threshold = 0.0
ob_cube_001.location = (0.0, 0.0, 0.0)
ob_cube_001.rotation_euler = (-3.142, -0.0, 0.0)
ob_cube_001.lock_rotations_4d = False
ob_cube_001.empty_display_type = 'ARROWS'
ob_cube_001.lineart.crease_threshold = 0.0

# ---- collection membership
col_collection.objects.link(ob_cube)
col_collection.objects.link(ob_light)
col_collection.objects.link(ob_camera)
col_collection.objects.link(ob_cube_001)

# ---- scene / render settings (as saved in the file)
scene.camera = ob_camera
scene.frame_start = 1; scene.frame_end = 250; scene.frame_set(241)
scene.render.engine = 'CYCLES'
scene.render.bake_bias = 0.0
scene.render.bake_samples = 0
scene.cycles.sampling_pattern = 'TABULATED_SOBOL'
scene.cycles.bake_type = 'DIFFUSE'
scene.eevee.use_volume_custom_range = False
bpy.context.view_layer.update()
